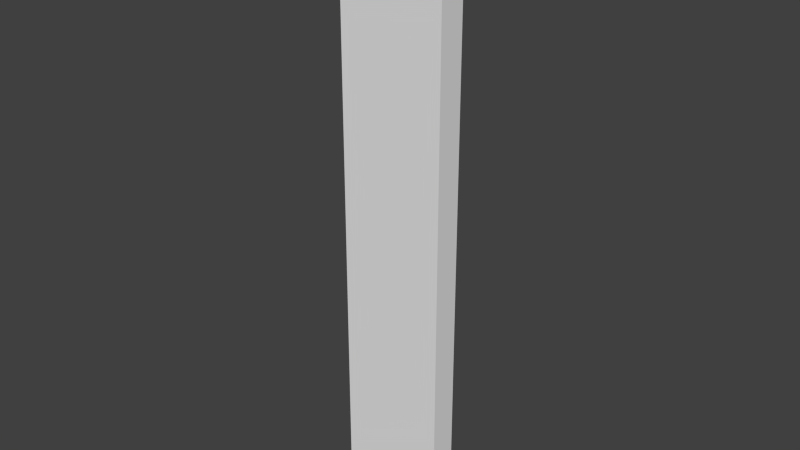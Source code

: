 # Source: fence_default.blend  (saved by Blender 2.73.0; exported with 4.5.12 LTS)
import bpy
from mathutils import Matrix  # noqa: F401  (used for matrix-valued properties, if any)

bpy.ops.wm.read_factory_settings(use_empty=True)
scene = bpy.context.scene
scene.name = 'Scene'

# ---- collections
col_collection_1 = bpy.data.collections.new('Collection 1'); scene.collection.children.link(col_collection_1)

# ---- materials (node trees are filled in below, after node groups)
mat_material_001 = bpy.data.materials.new('Material.001')
mat_material_001.alpha_threshold = 0.0
mat_material_001.roughness = 0.5
mat_material = bpy.data.materials.new('Material')
mat_material.alpha_threshold = 0.0
mat_material.diffuse_color = (0.004108, 0.8, 0.0, 1.0)
mat_material.roughness = 0.5

# ---- material node trees
mat_material_001.use_nodes = True; mat_material_001.node_tree.nodes.clear()
_N = mat_material_001.node_tree.nodes; _L = mat_material_001.node_tree.links
n0 = _N.new('ShaderNodeOutputMaterial'); n0.name = 'Material Output'; n0.location = (300, 300)
n1 = _N.new('ShaderNodeBsdfDiffuse'); n1.name = 'Diffuse BSDF'; n1.location = (10, 300)
n1.inputs[0].default_value = (0.0, 0.007044, 0.8, 1.0)
_L.new(n1.outputs[0], n0.inputs[0])
n0.is_active_output = True

# ---- world
world_world = bpy.data.worlds.new('World'); scene.world = world_world
world_world.color = (0.05088, 0.05088, 0.05088)
world_world.use_sun_shadow = False
world_world.sun_shadow_jitter_overblur = 0.0
world_world.cycles.sampling_method = 'MANUAL'
world_world.cycles.sample_map_resolution = 256

# ---- meshes
me_cube_001 = bpy.data.meshes.new('Cube.001')
me_cube_001.from_pydata([(0.2, 0.0, 0.0), (0.2, 5.0, 0.0), (19.8, 5.0, 0.0), (19.8, 0.0, 0.0), (0.2, 0.0, 110.5), (0.2, 5.0, 110.5), (19.8, 5.0, 110.5), (19.8, 0.0, 110.5)], [], [(4, 5, 1, 0), (5, 6, 2, 1), (6, 7, 3, 2), (7, 4, 0, 3), (0, 1, 2, 3), (7, 6, 5, 4)])
_uv = me_cube_001.uv_layers.new(name='UVMap')
_uv.uv.foreach_set('vector', [0.1876, 0.3438, 0.1876, 0.5, 8.294e-05, 0.5, 8.29e-05, 0.3438, 0.1876, 0.5, 0.8124, 0.5, 0.8124, 0.6875, 0.1876, 0.6875, 0.8124, 0.5, 0.8124, 0.3438, 0.9999, 0.3438, 0.9999, 0.5, 0.8124, 0.3438, 0.1876, 0.3438, 0.1876, 0.1563, 0.8124, 0.1563, 0.1876, 0.1563, 0.1876, 8.294e-05, 0.8124, 8.29e-05, 0.8124, 0.1563, 0.8124, 0.3438, 0.8124, 0.5, 0.1876, 0.5, 0.1876, 0.3438])
me_cube_001.use_remesh_preserve_volume = False
me_cube_001.use_remesh_preserve_attributes = False
me_cube_001.use_mirror_vertex_groups = False
me_cube_001.update()
me_cube = bpy.data.meshes.new('Cube')
me_cube.from_pydata([(0.0, 0.0, 104.5), (0.0, 5.0, 104.5), (20.0, 5.0, 104.5), (20.0, 0.0, 104.5), (0.0, 0.0, 110.5), (0.0, 5.0, 110.5), (20.0, 5.0, 110.5), (20.0, 0.0, 110.5), (0.1, 5.0, 110.5), (0.1, 5.0, 104.5), (0.1, 0.0, 110.5), (0.1, 0.0, 104.5), (19.9, 5.0, 110.5), (19.9, 0.0, 104.5), (19.9, 5.0, 104.5), (19.9, 0.0, 110.5)], [], [(4, 5, 1, 0), (12, 6, 2, 14), (6, 7, 3, 2), (10, 4, 0, 11), (13, 14, 2, 3), (10, 8, 5, 4), (15, 12, 8, 10), (0, 1, 9, 11), (15, 10, 11, 13), (5, 8, 9, 1), (7, 15, 13, 3), (7, 6, 12, 15), (11, 9, 14, 13), (8, 12, 14, 9)])
me_cube.polygons.foreach_set('use_smooth', [True] * 14)
_uv = me_cube.uv_layers.new(name='UVMap')
_uv.uv.foreach_set('vector', [0.1876, 0.3438, 0.1876, 0.5, 8.294e-05, 0.5, 8.29e-05, 0.3438, 0.6562, 0.5, 0.8124, 0.5, 0.8124, 0.6875, 0.6562, 0.6875, 0.8124, 0.5, 0.8124, 0.3438, 0.9999, 0.3438, 0.9999, 0.5, 0.5, 0.3438, 0.1876, 0.3438, 0.1876, 0.1563, 0.5, 0.1563, 0.6562, 0.1563, 0.6562, 8.291e-05, 0.8124, 8.29e-05, 0.8124, 0.1563, 0.5, 0.3438, 0.5, 0.5, 0.1876, 0.5, 0.1876, 0.3438, 0.6562, 0.3438, 0.6562, 0.5, 0.5, 0.5, 0.5, 0.3438, 0.1876, 0.1563, 0.1876, 8.294e-05, 0.5, 8.292e-05, 0.5, 0.1563, 0.6562, 0.3438, 0.5, 0.3438, 0.5, 0.1563, 0.6562, 0.1563, 0.1876, 0.5, 0.5, 0.5, 0.5, 0.6875, 0.1876, 0.6875, 0.8124, 0.3438, 0.6562, 0.3438, 0.6562, 0.1563, 0.8124, 0.1563, 0.8124, 0.3438, 0.8124, 0.5, 0.6562, 0.5, 0.6562, 0.3438, 0.5, 0.1563, 0.5, 8.292e-05, 0.6562, 8.291e-05, 0.6562, 0.1563, 0.5, 0.5, 0.6562, 0.5, 0.6562, 0.6875, 0.5, 0.6875])
me_cube.materials.append(mat_material_001)
me_cube.use_remesh_preserve_volume = False
me_cube.use_remesh_preserve_attributes = False
me_cube.use_mirror_vertex_groups = False
me_cube.update()
me_plane_003 = bpy.data.meshes.new('Plane.003')
me_plane_003.from_pydata([(5.74, 3.173, 3.052e-05), (5.673, 1.76, 3.052e-05), (4.26, 1.827, 3.052e-05), (4.327, 3.24, 3.052e-05), (5.74, 3.173, 110.0), (5.673, 1.76, 110.0), (4.26, 1.827, 110.0), (4.327, 3.24, 110.0), (14.88, 3.499, 0.263), (15.57, 3.173, 0.263), (15.83, 2.452, 0.263), (15.18, 1.326, 45.26), (15.9, 1.76, 0.263), (14.71, 1.448, 46.3), (15.18, 1.501, 0.263), (14.32, 1.751, 47.34), (14.09, 1.827, 0.263), (14.1, 2.184, 48.37), (13.83, 2.548, 0.263), (14.07, 2.672, 49.41), (14.16, 3.24, 0.263), (14.88, 3.499, 110.3), (15.57, 3.173, 110.3), (13.84, 3.129, 50.45), (15.83, 2.452, 110.3), (14.18, 3.478, 51.48), (15.5, 1.76, 110.3), (14.63, 3.658, 52.52), (15.18, 1.501, 110.3), (15.12, 3.638, 53.55), (14.09, 1.827, 110.3), (15.56, 3.42, 54.59), (13.83, 2.548, 110.3), (14.16, 3.24, 110.3), (15.87, 3.044, 55.63), (16.0, 2.574, 56.66), (15.93, 2.09, 57.7), (16.07, 1.678, 58.74), (15.66, 1.465, 59.77), (14.88, 3.674, 45.26), (15.35, 3.552, 46.3), (15.73, 3.249, 47.34), (15.96, 2.816, 48.37), (15.99, 2.328, 49.41), (15.82, 1.871, 50.45), (15.88, 1.522, 51.48), (15.42, 1.342, 52.52), (14.94, 1.362, 53.55), (14.5, 1.58, 54.59), (14.19, 1.956, 55.63), (14.06, 2.426, 56.66), (13.73, 2.91, 57.7), (14.39, 3.322, 58.74), (14.39, 3.535, 59.77), (15.84, 2.192, 45.26), (15.66, 1.97, 46.3), (15.41, 1.84, 47.34), (15.12, 1.824, 48.37), (14.86, 1.924, 49.41), (14.66, 2.125, 50.45), (14.55, 2.39, 51.48), (14.17, 2.674, 52.52), (14.29, 2.928, 53.55), (14.51, 3.108, 54.59), (14.79, 3.183, 55.63), (15.07, 3.14, 56.66), (15.31, 2.986, 57.7), (15.47, 2.748, 58.74), (15.51, 2.467, 59.77), (14.22, 2.808, 45.26), (14.39, 3.03, 46.3), (14.65, 3.16, 47.34), (14.93, 3.176, 48.37), (15.2, 3.076, 49.41), (15.4, 2.875, 50.45), (15.5, 2.61, 51.48), (15.89, 2.326, 52.52), (15.76, 2.072, 53.55), (15.54, 1.892, 54.59), (15.27, 1.817, 55.63), (14.99, 1.86, 56.66), (14.75, 2.014, 57.7), (14.59, 2.252, 58.74), (14.14, 2.533, 59.77), (14.55, 1.148, 45.26), (14.06, 1.542, 46.3), (13.37, 2.101, 47.34), (13.33, 2.73, 48.37), (13.55, 3.318, 49.41), (14.0, 3.766, 50.45), (14.58, 3.994, 51.48), (15.21, 3.964, 52.52), (15.77, 3.681, 53.55), (16.17, 3.194, 54.59), (16.34, 2.586, 55.63), (16.64, 1.964, 56.66), (16.3, 1.435, 57.7), (15.78, 1.089, 58.74), (15.16, 1.069, 59.77), (14.9, 3.931, 59.77), (14.28, 3.911, 58.74), (13.75, 3.565, 57.7), (13.41, 3.036, 56.66), (13.32, 2.414, 55.63), (13.48, 1.806, 54.59), (14.28, 1.319, 53.55), (14.84, 1.036, 52.52), (15.47, 1.006, 51.48), (16.06, 1.234, 50.45), (16.5, 1.682, 49.41), (16.72, 2.27, 48.37), (16.29, 2.899, 47.34), (16.0, 3.458, 46.3), (15.51, 3.852, 45.26), (13.91, 1.762, 45.26), (13.69, 2.197, 46.3), (13.67, 2.685, 47.34), (13.84, 3.141, 48.37), (14.19, 3.486, 49.41), (14.64, 3.66, 50.45), (15.13, 3.634, 51.48), (15.57, 3.412, 52.52), (15.87, 3.032, 53.55), (16.4, 2.56, 54.59), (16.32, 2.078, 55.63), (16.06, 1.669, 56.66), (15.65, 1.403, 57.7), (15.17, 1.327, 58.74), (14.3, 1.512, 59.77), (16.14, 3.238, 45.26), (16.36, 2.803, 46.3), (16.39, 2.315, 47.34), (16.21, 1.859, 48.37), (15.87, 1.514, 49.41), (15.41, 1.34, 50.45), (14.92, 1.366, 51.48), (14.49, 1.588, 52.52), (13.78, 1.968, 53.55), (13.65, 2.44, 54.59), (13.73, 2.922, 55.63), (14.0, 3.331, 56.66), (14.41, 3.597, 57.7), (14.89, 3.673, 58.74), (15.36, 3.488, 59.77), (15.66, 1.465, 44.23), (14.39, 3.535, 44.23), (15.91, 2.467, 44.23), (14.54, 2.533, 44.23), (15.16, 1.069, 44.23), (14.9, 3.931, 44.23), (14.7, 1.512, 44.23), (15.36, 3.488, 44.23), (14.88, 3.499, 62.53), (14.16, 3.24, 62.53), (13.83, 2.548, 62.53), (14.49, 1.827, 62.53), (15.18, 1.501, 62.53), (15.9, 1.76, 62.53), (15.83, 2.452, 62.53), (15.57, 3.173, 62.53), (14.88, 3.499, 41.47), (14.16, 3.24, 41.47), (13.83, 2.548, 41.47), (14.09, 1.827, 41.47), (15.18, 1.501, 41.47), (15.9, 1.76, 41.47), (15.83, 2.452, 41.47), (15.57, 3.173, 41.47)], [], [(0, 1, 2, 3), (7, 6, 5, 4), (1, 5, 6, 2), (0, 3, 7, 4), (0, 4, 5, 1), (9, 167, 166, 10), (133, 58, 57, 132), (41, 111, 112, 40), (128, 83, 82, 127), (66, 36, 35, 65), (81, 51, 50, 80), (127, 82, 81, 126), (8, 9, 10, 12, 14, 16, 18, 20), (153, 152, 99, 53), (79, 49, 48, 78), (158, 157, 38, 68), (32, 154, 155, 30), (157, 156, 98, 38), (143, 68, 67, 142), (155, 154, 83, 128), (136, 61, 60, 135), (30, 155, 156, 28), (126, 81, 80, 125), (152, 159, 143, 99), (125, 80, 79, 124), (154, 153, 53, 83), (161, 145, 149, 160), (96, 126, 125, 95), (132, 57, 56, 131), (87, 117, 116, 86), (101, 141, 140, 102), (20, 161, 160, 8), (85, 115, 114, 84), (93, 123, 122, 92), (32, 30, 28, 26, 24, 22, 21, 33), (134, 59, 58, 133), (107, 135, 134, 108), (104, 138, 137, 105), (64, 34, 31, 63), (110, 132, 131, 111), (162, 163, 150, 147), (59, 23, 19, 58), (108, 134, 133, 109), (159, 158, 68, 143), (164, 165, 144, 148), (40, 112, 113, 39), (120, 75, 74, 119), (67, 37, 36, 66), (115, 70, 69, 114), (99, 143, 142, 100), (163, 164, 148, 150), (122, 77, 76, 121), (161, 162, 147, 145), (24, 158, 159, 22), (118, 73, 72, 117), (106, 136, 135, 107), (58, 19, 17, 57), (95, 125, 124, 94), (86, 116, 115, 85), (76, 46, 45, 75), (48, 104, 105, 47), (141, 66, 65, 140), (135, 60, 59, 134), (63, 31, 29, 62), (55, 13, 11, 54), (92, 122, 121, 91), (21, 152, 153, 33), (75, 45, 44, 74), (15, 86, 85, 13), (138, 63, 62, 137), (130, 55, 54, 129), (62, 29, 27, 61), (33, 153, 154, 32), (91, 121, 120, 90), (83, 53, 52, 82), (74, 44, 43, 73), (34, 94, 93, 31), (137, 62, 61, 136), (28, 156, 157, 26), (61, 27, 25, 60), (98, 128, 127, 97), (90, 120, 119, 89), (82, 52, 51, 81), (73, 43, 42, 72), (72, 42, 41, 71), (71, 41, 40, 70), (31, 93, 92, 29), (13, 85, 84, 11), (47, 105, 106, 46), (57, 17, 15, 56), (78, 48, 47, 77), (121, 76, 75, 120), (80, 50, 49, 79), (70, 40, 39, 69), (29, 92, 91, 27), (156, 155, 128, 98), (46, 106, 107, 45), (100, 142, 141, 101), (105, 137, 136, 106), (88, 118, 117, 87), (89, 119, 118, 88), (27, 91, 90, 25), (53, 99, 100, 52), (45, 107, 108, 44), (119, 74, 73, 118), (109, 133, 132, 110), (94, 124, 123, 93), (97, 127, 126, 96), (38, 98, 97, 37), (25, 90, 89, 23), (52, 100, 101, 51), (44, 108, 109, 43), (140, 65, 64, 139), (131, 56, 55, 130), (56, 15, 13, 55), (60, 25, 23, 59), (37, 97, 96, 36), (23, 89, 88, 19), (51, 101, 102, 50), (43, 109, 110, 42), (112, 130, 129, 113), (117, 72, 71, 116), (142, 67, 66, 141), (68, 38, 37, 67), (36, 96, 95, 35), (19, 88, 87, 17), (50, 102, 103, 49), (116, 71, 70, 115), (103, 139, 138, 104), (77, 47, 46, 76), (124, 79, 78, 123), (42, 110, 111, 41), (35, 95, 94, 34), (17, 87, 86, 15), (49, 103, 104, 48), (102, 140, 139, 103), (111, 131, 130, 112), (139, 64, 63, 138), (123, 78, 77, 122), (65, 35, 34, 64), (129, 54, 146, 151), (54, 11, 144, 146), (84, 114, 150, 148), (69, 39, 145, 147), (11, 84, 148, 144), (39, 113, 149, 145), (114, 69, 147, 150), (113, 129, 151, 149), (166, 167, 151, 146), (10, 166, 165, 12), (12, 165, 164, 14), (14, 164, 163, 16), (16, 163, 162, 18), (18, 162, 161, 20), (8, 160, 167, 9), (26, 157, 158, 24), (167, 160, 149, 151), (165, 166, 146, 144), (22, 159, 152, 21), (2, 6, 7, 3)])
me_plane_003.polygons.foreach_set('use_smooth', [True] * 160)
_uv = me_plane_003.uv_layers.new(name='UVMap')
_uv.uv.foreach_set('vector', [0.129, 5.22e-05, 0.129, 0.01229, 0.1167, 0.01229, 0.1167, 5.22e-05, 0.1045, 0.9631, 0.1045, 0.9753, 0.0923, 0.9753, 0.0923, 0.9631, 0.129, 0.01229, 0.129, 0.9631, 0.1168, 0.9631, 0.1167, 0.01229, 0.09229, 0.01229, 0.1045, 0.01229, 0.1045, 0.9631, 0.0923, 0.9631, 0.1412, 0.01229, 0.1412, 0.9631, 0.129, 0.9631, 0.129, 0.01229, 0.04306, 0.01715, 0.05691, 0.3779, 0.05042, 0.3781, 0.03636, 0.01742, 0.04688, 0.4408, 0.03909, 0.4412, 0.04109, 0.4334, 0.04885, 0.4333, 0.06128, 0.4243, 0.05626, 0.4249, 0.05937, 0.4165, 0.06418, 0.4161, 0.0495, 0.5199, 0.04157, 0.5202, 0.04453, 0.5108, 0.05362, 0.5104, 0.01925, 0.5036, 0.01049, 0.5037, 0.0132, 0.4951, 0.02173, 0.4953, 0.04711, 0.5022, 0.03688, 0.5018, 0.04101, 0.4942, 0.0492, 0.494, 0.05362, 0.5104, 0.04453, 0.5108, 0.04711, 0.5022, 0.05557, 0.5017, 0.07172, 5.22e-05, 0.07838, 0.0008264, 0.08254, 0.006079, 0.08508, 0.01162, 0.07983, 0.01577, 0.06985, 0.01612, 0.0657, 0.01086, 0.06647, 0.00421, 0.0355, 0.5434, 0.02873, 0.5436, 0.02782, 0.52, 0.03302, 0.5199, 0.05118, 0.486, 0.04322, 0.4863, 0.0453, 0.4785, 0.05312, 0.4782, 0.01519, 0.5446, 0.009057, 0.545, 0.005437, 0.5212, 0.01422, 0.5208, 0.06975, 0.982, 0.0422, 0.5432, 0.0507, 0.5424, 0.07679, 0.9816, 0.009057, 0.545, 0.00229, 0.5454, 5.22e-05, 0.5218, 0.005437, 0.5212, 0.02278, 0.5206, 0.01422, 0.5208, 0.01684, 0.5122, 0.02563, 0.512, 0.0507, 0.5424, 0.0422, 0.5432, 0.04157, 0.5202, 0.0495, 0.5199, 0.04057, 0.4641, 0.03231, 0.4645, 0.03506, 0.4565, 0.04286, 0.4564, 0.07679, 0.9816, 0.0507, 0.5424, 0.05744, 0.5419, 0.08728, 0.9809, 0.05557, 0.5017, 0.04711, 0.5022, 0.0492, 0.494, 0.05735, 0.4934, 0.02873, 0.5436, 0.02194, 0.5441, 0.02278, 0.5206, 0.02782, 0.52, 0.05735, 0.4934, 0.0492, 0.494, 0.05118, 0.486, 0.05908, 0.4855, 0.0422, 0.5432, 0.0355, 0.5434, 0.03302, 0.5199, 0.04157, 0.5202, 0.06991, 0.3771, 0.07011, 0.3998, 0.06521, 0.4003, 0.06344, 0.3777, 0.06023, 0.5007, 0.05557, 0.5017, 0.05735, 0.4934, 0.06183, 0.4925, 0.04885, 0.4333, 0.04109, 0.4334, 0.04338, 0.4255, 0.05168, 0.4257, 0.07956, 0.4326, 0.07503, 0.4328, 0.07797, 0.4251, 0.08265, 0.4249, 0.03243, 0.5026, 0.0278, 0.5034, 0.03004, 0.4952, 0.03468, 0.4945, 0.05646, 0.01661, 0.06991, 0.3771, 0.06344, 0.3777, 0.04976, 0.01688, 0.0867, 0.4161, 0.08113, 0.417, 0.08379, 0.4091, 0.08996, 0.4077, 0.06464, 0.4768, 0.06058, 0.478, 0.06231, 0.4699, 0.06665, 0.4694, 0.06143, 0.9946, 0.05677, 0.9999, 0.04629, 0.9991, 0.04442, 0.9957, 0.04397, 0.9887, 0.04862, 0.9834, 0.05567, 0.9829, 0.06097, 0.9876, 0.04501, 0.4486, 0.0372, 0.4489, 0.03909, 0.4412, 0.04688, 0.4408, 0.04731, 0.4558, 0.04286, 0.4564, 0.04501, 0.4486, 0.04955, 0.4479, 0.0386, 0.4794, 0.03452, 0.4798, 0.03724, 0.4726, 0.04277, 0.4714, 0.02427, 0.4873, 0.0161, 0.487, 0.01893, 0.4792, 0.02684, 0.4796, 0.05285, 0.4328, 0.04885, 0.4333, 0.05168, 0.4257, 0.05626, 0.4249, 0.07623, 0.3763, 0.08256, 0.3762, 0.08696, 0.3993, 0.07832, 0.3995, 0.0372, 0.4489, 0.02813, 0.4489, 0.03124, 0.4417, 0.03909, 0.4412, 0.04955, 0.4479, 0.04501, 0.4486, 0.04688, 0.4408, 0.05114, 0.44, 0.02194, 0.5441, 0.01519, 0.5446, 0.01422, 0.5208, 0.02278, 0.5206, 0.03806, 0.3786, 0.04454, 0.3783, 0.04263, 0.401, 0.03761, 0.4014, 0.06418, 0.4161, 0.05937, 0.4165, 0.06239, 0.4085, 0.06706, 0.408, 0.0674, 0.4553, 0.05991, 0.4551, 0.0621, 0.4477, 0.06979, 0.4479, 0.01684, 0.5122, 0.006911, 0.5118, 0.01049, 0.5037, 0.01925, 0.5036, 0.08113, 0.417, 0.07263, 0.4165, 0.07558, 0.4083, 0.08379, 0.4091, 0.02782, 0.52, 0.02278, 0.5206, 0.02563, 0.512, 0.03069, 0.5112, 0.08256, 0.3762, 0.09218, 0.3762, 0.09218, 0.3991, 0.08696, 0.3993, 0.06231, 0.4699, 0.05535, 0.4705, 0.05718, 0.4628, 0.06499, 0.4626, 0.06991, 0.3771, 0.07623, 0.3763, 0.07832, 0.3995, 0.07011, 0.3998, 0.04158, 0.9839, 0.01519, 0.5446, 0.02194, 0.5441, 0.04862, 0.9834, 0.07232, 0.4404, 0.06449, 0.4402, 0.067, 0.4325, 0.07503, 0.4328, 0.04504, 0.4635, 0.04057, 0.4641, 0.04286, 0.4564, 0.04731, 0.4558, 0.03909, 0.4412, 0.03124, 0.4417, 0.03306, 0.4337, 0.04109, 0.4334, 0.06183, 0.4925, 0.05735, 0.4934, 0.05908, 0.4855, 0.06236, 0.4843, 0.08265, 0.4249, 0.07797, 0.4251, 0.08113, 0.417, 0.0867, 0.4161, 0.05718, 0.4628, 0.04948, 0.4629, 0.05178, 0.4551, 0.05991, 0.4551, 0.0453, 0.4785, 0.0386, 0.4794, 0.04277, 0.4714, 0.04733, 0.4707, 0.0278, 0.5034, 0.01925, 0.5036, 0.02173, 0.4953, 0.03004, 0.4952, 0.04286, 0.4564, 0.03506, 0.4565, 0.0372, 0.4489, 0.04501, 0.4486, 0.02684, 0.4796, 0.01893, 0.4792, 0.02173, 0.4717, 0.02952, 0.4721, 0.04574, 0.4175, 0.03743, 0.4176, 0.03971, 0.4093, 0.04818, 0.4093, 0.06665, 0.4694, 0.06231, 0.4699, 0.06499, 0.4626, 0.06923, 0.4622, 0.05567, 0.9829, 0.02873, 0.5436, 0.0355, 0.5434, 0.06271, 0.9825, 0.05991, 0.4551, 0.05178, 0.4551, 0.05428, 0.4478, 0.0621, 0.4477, 0.03519, 0.4257, 0.0281, 0.4263, 0.03282, 0.4183, 0.03743, 0.4176, 0.03452, 0.4798, 0.02684, 0.4796, 0.02952, 0.4721, 0.03724, 0.4726, 0.05401, 0.4174, 0.04574, 0.4175, 0.04818, 0.4093, 0.05632, 0.4096, 0.02952, 0.4721, 0.02173, 0.4717, 0.02443, 0.4642, 0.03231, 0.4645, 0.06271, 0.9825, 0.0355, 0.5434, 0.0422, 0.5432, 0.06975, 0.982, 0.06923, 0.4622, 0.06499, 0.4626, 0.0674, 0.4553, 0.07168, 0.4548, 0.04157, 0.5202, 0.03302, 0.5199, 0.03543, 0.5114, 0.04453, 0.5108, 0.0621, 0.4477, 0.05428, 0.4478, 0.05662, 0.4401, 0.06449, 0.4402, 0.0161, 0.487, 0.01139, 0.4873, 0.01439, 0.4795, 0.01893, 0.4792, 0.03724, 0.4726, 0.02952, 0.4721, 0.03231, 0.4645, 0.04057, 0.4641, 0.03074, 0.9846, 0.00229, 0.5454, 0.009057, 0.545, 0.03454, 0.9843, 0.03231, 0.4645, 0.02443, 0.4642, 0.02681, 0.4567, 0.03506, 0.4565, 0.05685, 0.5186, 0.0495, 0.5199, 0.05362, 0.5104, 0.05863, 0.5092, 0.07168, 0.4548, 0.0674, 0.4553, 0.06979, 0.4479, 0.07412, 0.4475, 0.04453, 0.5108, 0.03543, 0.5114, 0.03688, 0.5018, 0.04711, 0.5022, 0.06449, 0.4402, 0.05662, 0.4401, 0.05894, 0.4324, 0.067, 0.4325, 0.067, 0.4325, 0.05894, 0.4324, 0.06128, 0.4243, 0.0697, 0.4246, 0.0697, 0.4246, 0.06128, 0.4243, 0.06418, 0.4161, 0.07263, 0.4165, 0.01893, 0.4792, 0.01439, 0.4795, 0.01732, 0.4719, 0.02173, 0.4717, 0.03743, 0.4176, 0.03282, 0.4183, 0.03487, 0.41, 0.03971, 0.4093, 0.04733, 0.4707, 0.04277, 0.4714, 0.04504, 0.4635, 0.04948, 0.4629, 0.04109, 0.4334, 0.03306, 0.4337, 0.03519, 0.4257, 0.04338, 0.4255, 0.05312, 0.4782, 0.0453, 0.4785, 0.04733, 0.4707, 0.05535, 0.4705, 0.06499, 0.4626, 0.05718, 0.4628, 0.05991, 0.4551, 0.0674, 0.4553, 0.0492, 0.494, 0.04101, 0.4942, 0.04322, 0.4863, 0.05118, 0.486, 0.07263, 0.4165, 0.06418, 0.4161, 0.06706, 0.408, 0.07558, 0.4083, 0.02173, 0.4717, 0.01732, 0.4719, 0.0201, 0.4646, 0.02443, 0.4642, 0.05744, 0.5419, 0.0507, 0.5424, 0.0495, 0.5199, 0.05685, 0.5186, 0.04948, 0.4629, 0.04504, 0.4635, 0.04731, 0.4558, 0.05178, 0.4551, 0.03069, 0.5112, 0.02563, 0.512, 0.0278, 0.5034, 0.03243, 0.5026, 0.04277, 0.4714, 0.03724, 0.4726, 0.04057, 0.4641, 0.04504, 0.4635, 0.07672, 0.4401, 0.07232, 0.4404, 0.07503, 0.4328, 0.07956, 0.4326, 0.07412, 0.4475, 0.06979, 0.4479, 0.07232, 0.4404, 0.07672, 0.4401, 0.02443, 0.4642, 0.0201, 0.4646, 0.02251, 0.4574, 0.02681, 0.4567, 0.03302, 0.5199, 0.02782, 0.52, 0.03069, 0.5112, 0.03543, 0.5114, 0.05178, 0.4551, 0.04731, 0.4558, 0.04955, 0.4479, 0.05428, 0.4478, 0.06979, 0.4479, 0.0621, 0.4477, 0.06449, 0.4402, 0.07232, 0.4404, 0.05114, 0.44, 0.04688, 0.4408, 0.04885, 0.4333, 0.05285, 0.4328, 0.06236, 0.4843, 0.05908, 0.4855, 0.06058, 0.478, 0.06464, 0.4768, 0.05863, 0.5092, 0.05362, 0.5104, 0.05557, 0.5017, 0.06023, 0.5007, 0.005437, 0.5212, 5.22e-05, 0.5218, 0.001896, 0.5126, 0.006911, 0.5118, 0.02681, 0.4567, 0.02251, 0.4574, 0.02399, 0.4499, 0.02813, 0.4489, 0.03543, 0.5114, 0.03069, 0.5112, 0.03243, 0.5026, 0.03688, 0.5018, 0.05428, 0.4478, 0.04955, 0.4479, 0.05114, 0.44, 0.05662, 0.4401, 0.03004, 0.4952, 0.02173, 0.4953, 0.02427, 0.4873, 0.03225, 0.4873, 0.05168, 0.4257, 0.04338, 0.4255, 0.04574, 0.4175, 0.05401, 0.4174, 0.04338, 0.4255, 0.03519, 0.4257, 0.03743, 0.4176, 0.04574, 0.4175, 0.03506, 0.4565, 0.02681, 0.4567, 0.02813, 0.4489, 0.0372, 0.4489, 0.006911, 0.5118, 0.001896, 0.5126, 0.004636, 0.5037, 0.01049, 0.5037, 0.02813, 0.4489, 0.02399, 0.4499, 0.02566, 0.4422, 0.03124, 0.4417, 0.03688, 0.5018, 0.03243, 0.5026, 0.03468, 0.4945, 0.04101, 0.4942, 0.05662, 0.4401, 0.05114, 0.44, 0.05285, 0.4328, 0.05894, 0.4324, 0.05937, 0.4165, 0.05401, 0.4174, 0.05632, 0.4096, 0.06239, 0.4085, 0.07503, 0.4328, 0.067, 0.4325, 0.0697, 0.4246, 0.07797, 0.4251, 0.02563, 0.512, 0.01684, 0.5122, 0.01925, 0.5036, 0.0278, 0.5034, 0.01422, 0.5208, 0.005437, 0.5212, 0.006911, 0.5118, 0.01684, 0.5122, 0.01049, 0.5037, 0.004636, 0.5037, 0.00652, 0.4949, 0.0132, 0.4951, 0.03124, 0.4417, 0.02566, 0.4422, 0.02659, 0.4343, 0.03306, 0.4337, 0.04101, 0.4942, 0.03468, 0.4945, 0.0366, 0.4867, 0.04322, 0.4863, 0.07797, 0.4251, 0.0697, 0.4246, 0.07263, 0.4165, 0.08113, 0.417, 0.0366, 0.4867, 0.03225, 0.4873, 0.03452, 0.4798, 0.0386, 0.4794, 0.05535, 0.4705, 0.04733, 0.4707, 0.04948, 0.4629, 0.05718, 0.4628, 0.05908, 0.4855, 0.05118, 0.486, 0.05312, 0.4782, 0.06058, 0.478, 0.05894, 0.4324, 0.05285, 0.4328, 0.05626, 0.4249, 0.06128, 0.4243, 0.0132, 0.4951, 0.00652, 0.4949, 0.01139, 0.4873, 0.0161, 0.487, 0.03306, 0.4337, 0.02659, 0.4343, 0.0281, 0.4263, 0.03519, 0.4257, 0.04322, 0.4863, 0.0366, 0.4867, 0.0386, 0.4794, 0.0453, 0.4785, 0.03468, 0.4945, 0.03004, 0.4952, 0.03225, 0.4873, 0.0366, 0.4867, 0.05626, 0.4249, 0.05168, 0.4257, 0.05401, 0.4174, 0.05937, 0.4165, 0.03225, 0.4873, 0.02427, 0.4873, 0.02684, 0.4796, 0.03452, 0.4798, 0.06058, 0.478, 0.05312, 0.4782, 0.05535, 0.4705, 0.06231, 0.4699, 0.02173, 0.4953, 0.0132, 0.4951, 0.0161, 0.487, 0.02427, 0.4873, 0.05632, 0.4096, 0.04818, 0.4093, 0.05096, 0.401, 0.06026, 0.4005, 0.04818, 0.4093, 0.03971, 0.4093, 0.04263, 0.401, 0.05096, 0.401, 0.08996, 0.4077, 0.08379, 0.4091, 0.08696, 0.3993, 0.09218, 0.3991, 0.07558, 0.4083, 0.06706, 0.408, 0.07011, 0.3998, 0.07832, 0.3995, 0.03971, 0.4093, 0.03487, 0.41, 0.03761, 0.4014, 0.04263, 0.401, 0.06706, 0.408, 0.06239, 0.4085, 0.06521, 0.4003, 0.07011, 0.3998, 0.08379, 0.4091, 0.07558, 0.4083, 0.07832, 0.3995, 0.08696, 0.3993, 0.06239, 0.4085, 0.05632, 0.4096, 0.06026, 0.4005, 0.06521, 0.4003, 0.05042, 0.3781, 0.05691, 0.3779, 0.06026, 0.4005, 0.05096, 0.401, 0.03636, 0.01742, 0.05042, 0.3781, 0.04454, 0.3783, 0.03027, 0.01766, 0.03027, 0.01766, 0.04454, 0.3783, 0.03806, 0.3786, 0.02357, 0.01793, 0.07983, 0.01577, 0.09218, 0.3762, 0.08256, 0.3762, 0.06985, 0.01612, 0.06985, 0.01612, 0.08256, 0.3762, 0.07623, 0.3763, 0.06316, 0.01634, 0.06316, 0.01634, 0.07623, 0.3763, 0.06991, 0.3771, 0.05646, 0.01661, 0.04976, 0.01688, 0.06344, 0.3777, 0.05691, 0.3779, 0.04306, 0.01715, 0.03454, 0.9843, 0.009057, 0.545, 0.01519, 0.5446, 0.04158, 0.9839, 0.05691, 0.3779, 0.06344, 0.3777, 0.06521, 0.4003, 0.06026, 0.4005, 0.04454, 0.3783, 0.05042, 0.3781, 0.05096, 0.401, 0.04263, 0.401, 0.04862, 0.9834, 0.02194, 0.5441, 0.02873, 0.5436, 0.05567, 0.9829, 0.1167, 0.01229, 0.1168, 0.9631, 0.1045, 0.9631, 0.1045, 0.01229])
me_plane_003.materials.append(mat_material)
me_plane_003.use_remesh_preserve_volume = False
me_plane_003.use_remesh_preserve_attributes = False
me_plane_003.use_mirror_vertex_groups = False
me_plane_003.update()

# ---- objects
ob_ubx_fence = bpy.data.objects.new('UBX_fence', me_cube_001)
ob_railing = bpy.data.objects.new('railing', me_cube)
ob_fence = bpy.data.objects.new('fence', me_plane_003)

# ---- transforms, parenting, visibility, modifiers, constraints
ob_ubx_fence.location = (0.0, 0.0, 0.0)
ob_ubx_fence.hide_viewport = True
ob_ubx_fence.lineart.crease_threshold = 0.0
ob_railing.location = (0.0, 0.0, 0.0)
ob_railing.lineart.crease_threshold = 0.0
ob_fence.location = (0.0, 0.0, 0.0)
ob_fence.lineart.crease_threshold = 0.0

# ---- collection membership
col_collection_1.objects.link(ob_ubx_fence)
col_collection_1.objects.link(ob_railing)
col_collection_1.objects.link(ob_fence)

# ---- scene / render settings (as saved in the file)
scene.frame_start = 1; scene.frame_end = 250; scene.frame_set(1)
scene.render.engine = 'CYCLES'
scene.render.resolution_percentage = 50
scene.render.dither_intensity = 0.0
scene.cycles.use_denoising = False
scene.cycles.samples = 10
scene.cycles.sampling_pattern = 'TABULATED_SOBOL'
scene.cycles.light_sampling_threshold = 0.0
scene.cycles.use_adaptive_sampling = False
scene.cycles.use_light_tree = False
scene.cycles.blur_glossy = 0.0
scene.cycles.pixel_filter_type = 'GAUSSIAN'
scene.cycles.sample_clamp_indirect = 0.0
scene.view_settings.view_transform = 'Standard'
bpy.context.view_layer.update()

# ---- added for rendering (the .blend has no active camera and no usable light): camera, sun
cam_auto = bpy.data.cameras.new('AutoCamera')
cam_auto.lens = 50.0
cam_auto.sensor_width = 36.0
cam_auto.clip_end = 1825.22
ob_auto_camera = bpy.data.objects.new('AutoCamera', cam_auto)
scene.collection.objects.link(ob_auto_camera)
ob_auto_camera.location = (114.001, -122.302, 138.451)
ob_auto_camera.rotation_euler = (1.09748, -7.21219e-08, 0.694738)
scene.camera = ob_auto_camera
light_auto_sun = bpy.data.lights.new('AutoSun', 'SUN')
light_auto_sun.energy = 3.0
light_auto_sun.angle = 0.0523599
ob_auto_sun = bpy.data.objects.new('AutoSun', light_auto_sun)
scene.collection.objects.link(ob_auto_sun)
ob_auto_sun.rotation_euler = (0.872665, 0.174533, 0.523599)
bpy.context.view_layer.update()
